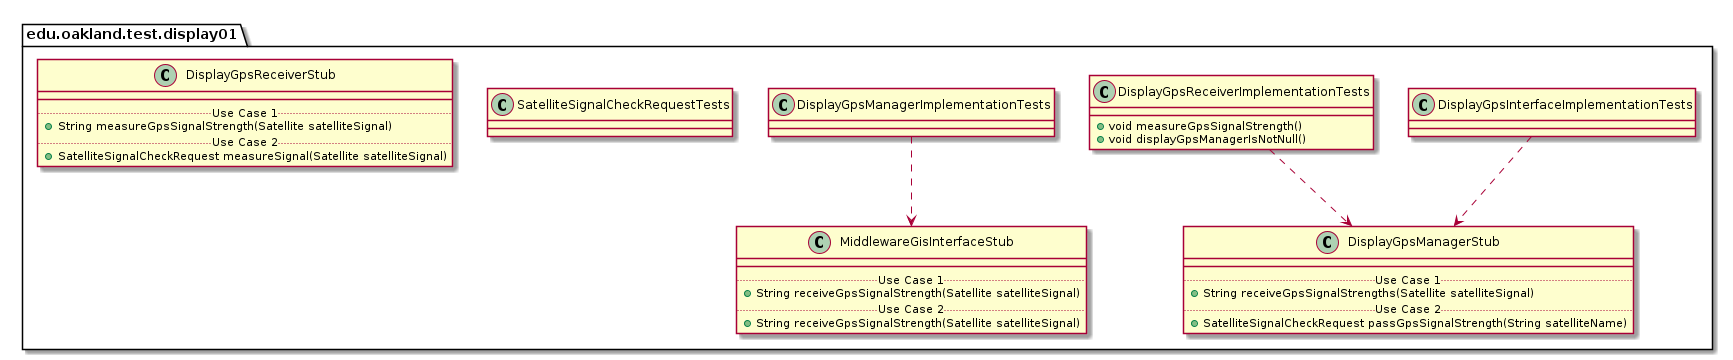

The diagram above was rendered by PlantUML. Its source (embedded in the PNG):
@startuml Display01TestPackage_InternalDependencies

package edu.oakland.test.display01 {
    
}


package edu.oakland.test.display01 {
    class DisplayGpsInterfaceImplementationTests {

    }
}



package edu.oakland.test.display01 {
    class DisplayGpsManagerStub {
        __
        .. Use Case 1 ..
        + String receiveGpsSignalStrengths(Satellite satelliteSignal)
        .. Use Case 2 ..
        + SatelliteSignalCheckRequest passGpsSignalStrength(String satelliteName)
    }
}

DisplayGpsInterfaceImplementationTests ..> DisplayGpsManagerStub

package edu.oakland.test.display01 {
    class DisplayGpsReceiverImplementationTests {
        + void measureGpsSignalStrength()
        + void displayGpsManagerIsNotNull()
    }
}


DisplayGpsReceiverImplementationTests ..> DisplayGpsManagerStub

package edu.oakland.test.display01 {
    class DisplayGpsManagerImplementationTests {

    }
}



package edu.oakland.test.display01 {
    class MiddlewareGisInterfaceStub {
        __
        .. Use Case 1 ..
        + String receiveGpsSignalStrength(Satellite satelliteSignal)
        .. Use Case 2 ..
        + String receiveGpsSignalStrength(Satellite satelliteSignal)
    }
}

DisplayGpsManagerImplementationTests ..> MiddlewareGisInterfaceStub

package edu.oakland.test.display01 {
    class SatelliteSignalCheckRequestTests {

    }
}


package edu.oakland.test.display01 {
    class DisplayGpsReceiverStub {
        __
        .. Use Case 1 ..
        + String measureGpsSignalStrength(Satellite satelliteSignal)
        .. Use Case 2 ..
        + SatelliteSignalCheckRequest measureSignal(Satellite satelliteSignal)
    }
}


@enduml